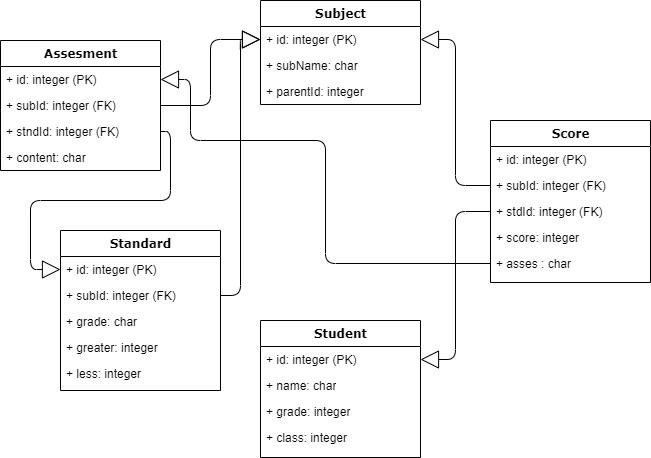

The diagram above was exported from draw.io. Its source (the exported page's mxGraphModel, read from the mxfile embedded in the PNG):
<mxGraphModel dx="1422" dy="832" grid="1" gridSize="10" guides="1" tooltips="1" connect="1" arrows="1" fold="1" page="1" pageScale="1" pageWidth="1100" pageHeight="850" background="#ffffff" math="0" shadow="0">
  <root>
    <mxCell id="0" />
    <mxCell id="1" parent="0" />
    <mxCell id="gmG5GOeVoo1I7mQmjuV--61" style="edgeStyle=orthogonalEdgeStyle;html=1;labelBackgroundColor=none;startFill=0;startSize=8;endArrow=block;endFill=0;endSize=16;fontFamily=Verdana;fontSize=12;" parent="1" source="gmG5GOeVoo1I7mQmjuV--88" target="gmG5GOeVoo1I7mQmjuV--72" edge="1">
      <mxGeometry relative="1" as="geometry">
        <mxPoint x="750" y="640" as="sourcePoint" />
      </mxGeometry>
    </mxCell>
    <mxCell id="gmG5GOeVoo1I7mQmjuV--62" style="edgeStyle=orthogonalEdgeStyle;html=1;labelBackgroundColor=none;startFill=0;startSize=8;endArrow=block;endFill=0;endSize=16;fontFamily=Verdana;fontSize=12;" parent="1" source="gmG5GOeVoo1I7mQmjuV--68" target="gmG5GOeVoo1I7mQmjuV--76" edge="1">
      <mxGeometry relative="1" as="geometry">
        <mxPoint x="580" y="990" as="sourcePoint" />
        <mxPoint x="790" y="680" as="targetPoint" />
      </mxGeometry>
    </mxCell>
    <mxCell id="gmG5GOeVoo1I7mQmjuV--63" style="edgeStyle=orthogonalEdgeStyle;html=1;labelBackgroundColor=none;startFill=0;startSize=8;endArrow=block;endFill=0;endSize=16;fontFamily=Verdana;fontSize=12;" parent="1" source="gmG5GOeVoo1I7mQmjuV--67" target="gmG5GOeVoo1I7mQmjuV--72" edge="1">
      <mxGeometry relative="1" as="geometry">
        <mxPoint x="450" y="670" as="sourcePoint" />
        <mxPoint x="660" y="360" as="targetPoint" />
      </mxGeometry>
    </mxCell>
    <mxCell id="gmG5GOeVoo1I7mQmjuV--64" style="edgeStyle=orthogonalEdgeStyle;html=1;labelBackgroundColor=none;startFill=0;startSize=8;endArrow=block;endFill=0;endSize=16;fontFamily=Verdana;fontSize=12;entryX=0;entryY=0.5;entryDx=0;entryDy=0;" parent="1" source="gmG5GOeVoo1I7mQmjuV--82" target="gmG5GOeVoo1I7mQmjuV--72" edge="1">
      <mxGeometry relative="1" as="geometry">
        <mxPoint x="310" y="401" as="sourcePoint" />
        <mxPoint x="490" y="279" as="targetPoint" />
      </mxGeometry>
    </mxCell>
    <mxCell id="gmG5GOeVoo1I7mQmjuV--65" value="Score" style="swimlane;html=1;fontStyle=1;align=center;verticalAlign=top;childLayout=stackLayout;horizontal=1;startSize=26;horizontalStack=0;resizeParent=1;resizeLast=0;collapsible=1;marginBottom=0;swimlaneFillColor=#ffffff;rounded=0;shadow=0;comic=0;labelBackgroundColor=none;strokeWidth=1;fillColor=none;fontFamily=Verdana;fontSize=12" parent="1" vertex="1">
      <mxGeometry x="710" y="470" width="160" height="162" as="geometry" />
    </mxCell>
    <mxCell id="gmG5GOeVoo1I7mQmjuV--66" value="+ id: integer (PK)" style="text;html=1;strokeColor=none;fillColor=none;align=left;verticalAlign=top;spacingLeft=4;spacingRight=4;whiteSpace=wrap;overflow=hidden;rotatable=0;points=[[0,0.5],[1,0.5]];portConstraint=eastwest;" parent="gmG5GOeVoo1I7mQmjuV--65" vertex="1">
      <mxGeometry y="26" width="160" height="26" as="geometry" />
    </mxCell>
    <mxCell id="gmG5GOeVoo1I7mQmjuV--67" value="+ subId: integer (FK)" style="text;html=1;strokeColor=none;fillColor=none;align=left;verticalAlign=top;spacingLeft=4;spacingRight=4;whiteSpace=wrap;overflow=hidden;rotatable=0;points=[[0,0.5],[1,0.5]];portConstraint=eastwest;" parent="gmG5GOeVoo1I7mQmjuV--65" vertex="1">
      <mxGeometry y="52" width="160" height="26" as="geometry" />
    </mxCell>
    <mxCell id="gmG5GOeVoo1I7mQmjuV--68" value="+ stdId: integer (FK)" style="text;html=1;strokeColor=none;fillColor=none;align=left;verticalAlign=top;spacingLeft=4;spacingRight=4;whiteSpace=wrap;overflow=hidden;rotatable=0;points=[[0,0.5],[1,0.5]];portConstraint=eastwest;" parent="gmG5GOeVoo1I7mQmjuV--65" vertex="1">
      <mxGeometry y="78" width="160" height="26" as="geometry" />
    </mxCell>
    <mxCell id="gmG5GOeVoo1I7mQmjuV--69" value="+ score: integer" style="text;html=1;strokeColor=none;fillColor=none;align=left;verticalAlign=top;spacingLeft=4;spacingRight=4;whiteSpace=wrap;overflow=hidden;rotatable=0;points=[[0,0.5],[1,0.5]];portConstraint=eastwest;" parent="gmG5GOeVoo1I7mQmjuV--65" vertex="1">
      <mxGeometry y="104" width="160" height="26" as="geometry" />
    </mxCell>
    <mxCell id="gmG5GOeVoo1I7mQmjuV--70" value="+ asses : char" style="text;html=1;strokeColor=none;fillColor=none;align=left;verticalAlign=top;spacingLeft=4;spacingRight=4;whiteSpace=wrap;overflow=hidden;rotatable=0;points=[[0,0.5],[1,0.5]];portConstraint=eastwest;" parent="gmG5GOeVoo1I7mQmjuV--65" vertex="1">
      <mxGeometry y="130" width="160" height="26" as="geometry" />
    </mxCell>
    <mxCell id="gmG5GOeVoo1I7mQmjuV--71" value="Subject" style="swimlane;html=1;fontStyle=1;align=center;verticalAlign=top;childLayout=stackLayout;horizontal=1;startSize=26;horizontalStack=0;resizeParent=1;resizeLast=0;collapsible=1;marginBottom=0;swimlaneFillColor=#ffffff;rounded=0;shadow=0;comic=0;labelBackgroundColor=none;strokeWidth=1;fillColor=none;fontFamily=Verdana;fontSize=12" parent="1" vertex="1">
      <mxGeometry x="480" y="350" width="160" height="104" as="geometry" />
    </mxCell>
    <mxCell id="gmG5GOeVoo1I7mQmjuV--72" value="+ id: integer (PK)" style="text;html=1;strokeColor=none;fillColor=none;align=left;verticalAlign=top;spacingLeft=4;spacingRight=4;whiteSpace=wrap;overflow=hidden;rotatable=0;points=[[0,0.5],[1,0.5]];portConstraint=eastwest;" parent="gmG5GOeVoo1I7mQmjuV--71" vertex="1">
      <mxGeometry y="26" width="160" height="26" as="geometry" />
    </mxCell>
    <mxCell id="gmG5GOeVoo1I7mQmjuV--73" value="+ subName: char" style="text;html=1;strokeColor=none;fillColor=none;align=left;verticalAlign=top;spacingLeft=4;spacingRight=4;whiteSpace=wrap;overflow=hidden;rotatable=0;points=[[0,0.5],[1,0.5]];portConstraint=eastwest;" parent="gmG5GOeVoo1I7mQmjuV--71" vertex="1">
      <mxGeometry y="52" width="160" height="26" as="geometry" />
    </mxCell>
    <mxCell id="gmG5GOeVoo1I7mQmjuV--74" value="+ parentId: integer" style="text;html=1;strokeColor=none;fillColor=none;align=left;verticalAlign=top;spacingLeft=4;spacingRight=4;whiteSpace=wrap;overflow=hidden;rotatable=0;points=[[0,0.5],[1,0.5]];portConstraint=eastwest;" parent="gmG5GOeVoo1I7mQmjuV--71" vertex="1">
      <mxGeometry y="78" width="160" height="26" as="geometry" />
    </mxCell>
    <mxCell id="gmG5GOeVoo1I7mQmjuV--75" value="Student" style="swimlane;html=1;fontStyle=1;align=center;verticalAlign=top;childLayout=stackLayout;horizontal=1;startSize=26;horizontalStack=0;resizeParent=1;resizeLast=0;collapsible=1;marginBottom=0;swimlaneFillColor=#ffffff;rounded=0;shadow=0;comic=0;labelBackgroundColor=none;strokeWidth=1;fillColor=none;fontFamily=Verdana;fontSize=12" parent="1" vertex="1">
      <mxGeometry x="480" y="670" width="160" height="137" as="geometry">
        <mxRectangle x="490" y="500" width="90" height="26" as="alternateBounds" />
      </mxGeometry>
    </mxCell>
    <mxCell id="gmG5GOeVoo1I7mQmjuV--76" value="+ id: integer (PK)" style="text;html=1;strokeColor=none;fillColor=none;align=left;verticalAlign=top;spacingLeft=4;spacingRight=4;whiteSpace=wrap;overflow=hidden;rotatable=0;points=[[0,0.5],[1,0.5]];portConstraint=eastwest;" parent="gmG5GOeVoo1I7mQmjuV--75" vertex="1">
      <mxGeometry y="26" width="160" height="26" as="geometry" />
    </mxCell>
    <mxCell id="gmG5GOeVoo1I7mQmjuV--77" value="+ name: char" style="text;html=1;strokeColor=none;fillColor=none;align=left;verticalAlign=top;spacingLeft=4;spacingRight=4;whiteSpace=wrap;overflow=hidden;rotatable=0;points=[[0,0.5],[1,0.5]];portConstraint=eastwest;" parent="gmG5GOeVoo1I7mQmjuV--75" vertex="1">
      <mxGeometry y="52" width="160" height="26" as="geometry" />
    </mxCell>
    <mxCell id="gmG5GOeVoo1I7mQmjuV--78" value="+ grade: integer" style="text;html=1;strokeColor=none;fillColor=none;align=left;verticalAlign=top;spacingLeft=4;spacingRight=4;whiteSpace=wrap;overflow=hidden;rotatable=0;points=[[0,0.5],[1,0.5]];portConstraint=eastwest;" parent="gmG5GOeVoo1I7mQmjuV--75" vertex="1">
      <mxGeometry y="78" width="160" height="26" as="geometry" />
    </mxCell>
    <mxCell id="gmG5GOeVoo1I7mQmjuV--79" value="+ class: integer" style="text;html=1;strokeColor=none;fillColor=none;align=left;verticalAlign=top;spacingLeft=4;spacingRight=4;whiteSpace=wrap;overflow=hidden;rotatable=0;points=[[0,0.5],[1,0.5]];portConstraint=eastwest;" parent="gmG5GOeVoo1I7mQmjuV--75" vertex="1">
      <mxGeometry y="104" width="160" height="26" as="geometry" />
    </mxCell>
    <mxCell id="gmG5GOeVoo1I7mQmjuV--93" style="edgeStyle=orthogonalEdgeStyle;html=1;labelBackgroundColor=none;startFill=0;startSize=8;endArrow=block;endFill=0;endSize=16;fontFamily=Verdana;fontSize=12;exitX=0;exitY=0.5;exitDx=0;exitDy=0;entryX=1;entryY=0.5;entryDx=0;entryDy=0;" parent="1" source="gmG5GOeVoo1I7mQmjuV--70" target="gmG5GOeVoo1I7mQmjuV--87" edge="1">
      <mxGeometry relative="1" as="geometry">
        <mxPoint x="720" y="571" as="sourcePoint" />
        <mxPoint x="650" y="719" as="targetPoint" />
        <Array as="points">
          <mxPoint x="545" y="613" />
          <mxPoint x="545" y="490" />
          <mxPoint x="410" y="490" />
          <mxPoint x="410" y="429" />
        </Array>
      </mxGeometry>
    </mxCell>
    <mxCell id="OsYFjwD0XDuocnrUyN0i-2" style="edgeStyle=orthogonalEdgeStyle;html=1;labelBackgroundColor=none;startFill=0;startSize=8;endArrow=block;endFill=0;endSize=16;fontFamily=Verdana;fontSize=12;exitX=1;exitY=0.5;exitDx=0;exitDy=0;" edge="1" parent="1" source="OsYFjwD0XDuocnrUyN0i-1" target="gmG5GOeVoo1I7mQmjuV--81">
      <mxGeometry relative="1" as="geometry">
        <mxPoint x="410" y="722" as="sourcePoint" />
        <mxPoint x="490" y="399" as="targetPoint" />
        <Array as="points">
          <mxPoint x="390" y="481" />
          <mxPoint x="390" y="550" />
          <mxPoint x="250" y="550" />
          <mxPoint x="250" y="619" />
        </Array>
      </mxGeometry>
    </mxCell>
    <mxCell id="gmG5GOeVoo1I7mQmjuV--86" value="Assesment" style="swimlane;html=1;fontStyle=1;align=center;verticalAlign=top;childLayout=stackLayout;horizontal=1;startSize=26;horizontalStack=0;resizeParent=1;resizeLast=0;collapsible=1;marginBottom=0;swimlaneFillColor=#ffffff;rounded=0;shadow=0;comic=0;labelBackgroundColor=none;strokeWidth=1;fillColor=none;fontFamily=Verdana;fontSize=12" parent="1" vertex="1">
      <mxGeometry x="220" y="390" width="160" height="130" as="geometry" />
    </mxCell>
    <mxCell id="gmG5GOeVoo1I7mQmjuV--87" value="+ id: integer (PK)" style="text;html=1;strokeColor=none;fillColor=none;align=left;verticalAlign=top;spacingLeft=4;spacingRight=4;whiteSpace=wrap;overflow=hidden;rotatable=0;points=[[0,0.5],[1,0.5]];portConstraint=eastwest;" parent="gmG5GOeVoo1I7mQmjuV--86" vertex="1">
      <mxGeometry y="26" width="160" height="26" as="geometry" />
    </mxCell>
    <mxCell id="gmG5GOeVoo1I7mQmjuV--88" value="+ subId: integer (FK)" style="text;html=1;strokeColor=none;fillColor=none;align=left;verticalAlign=top;spacingLeft=4;spacingRight=4;whiteSpace=wrap;overflow=hidden;rotatable=0;points=[[0,0.5],[1,0.5]];portConstraint=eastwest;" parent="gmG5GOeVoo1I7mQmjuV--86" vertex="1">
      <mxGeometry y="52" width="160" height="26" as="geometry" />
    </mxCell>
    <mxCell id="OsYFjwD0XDuocnrUyN0i-1" value="+ stndId: integer (FK)" style="text;html=1;strokeColor=none;fillColor=none;align=left;verticalAlign=top;spacingLeft=4;spacingRight=4;whiteSpace=wrap;overflow=hidden;rotatable=0;points=[[0,0.5],[1,0.5]];portConstraint=eastwest;" vertex="1" parent="gmG5GOeVoo1I7mQmjuV--86">
      <mxGeometry y="78" width="160" height="26" as="geometry" />
    </mxCell>
    <mxCell id="gmG5GOeVoo1I7mQmjuV--90" value="+ content: char" style="text;html=1;strokeColor=none;fillColor=none;align=left;verticalAlign=top;spacingLeft=4;spacingRight=4;whiteSpace=wrap;overflow=hidden;rotatable=0;points=[[0,0.5],[1,0.5]];portConstraint=eastwest;" parent="gmG5GOeVoo1I7mQmjuV--86" vertex="1">
      <mxGeometry y="104" width="160" height="26" as="geometry" />
    </mxCell>
    <mxCell id="gmG5GOeVoo1I7mQmjuV--80" value="Standard" style="swimlane;html=1;fontStyle=1;align=center;verticalAlign=top;childLayout=stackLayout;horizontal=1;startSize=26;horizontalStack=0;resizeParent=1;resizeLast=0;collapsible=1;marginBottom=0;swimlaneFillColor=#ffffff;rounded=0;shadow=0;comic=0;labelBackgroundColor=none;strokeWidth=1;fillColor=none;fontFamily=Verdana;fontSize=12" parent="1" vertex="1">
      <mxGeometry x="280" y="580" width="160" height="160" as="geometry" />
    </mxCell>
    <mxCell id="gmG5GOeVoo1I7mQmjuV--81" value="+ id: integer (PK)" style="text;html=1;strokeColor=none;fillColor=none;align=left;verticalAlign=top;spacingLeft=4;spacingRight=4;whiteSpace=wrap;overflow=hidden;rotatable=0;points=[[0,0.5],[1,0.5]];portConstraint=eastwest;" parent="gmG5GOeVoo1I7mQmjuV--80" vertex="1">
      <mxGeometry y="26" width="160" height="26" as="geometry" />
    </mxCell>
    <mxCell id="gmG5GOeVoo1I7mQmjuV--82" value="+ subId: integer (FK)" style="text;html=1;strokeColor=none;fillColor=none;align=left;verticalAlign=top;spacingLeft=4;spacingRight=4;whiteSpace=wrap;overflow=hidden;rotatable=0;points=[[0,0.5],[1,0.5]];portConstraint=eastwest;" parent="gmG5GOeVoo1I7mQmjuV--80" vertex="1">
      <mxGeometry y="52" width="160" height="26" as="geometry" />
    </mxCell>
    <mxCell id="gmG5GOeVoo1I7mQmjuV--83" value="+ grade: char" style="text;html=1;strokeColor=none;fillColor=none;align=left;verticalAlign=top;spacingLeft=4;spacingRight=4;whiteSpace=wrap;overflow=hidden;rotatable=0;points=[[0,0.5],[1,0.5]];portConstraint=eastwest;" parent="gmG5GOeVoo1I7mQmjuV--80" vertex="1">
      <mxGeometry y="78" width="160" height="26" as="geometry" />
    </mxCell>
    <mxCell id="gmG5GOeVoo1I7mQmjuV--84" value="+ greater: integer" style="text;html=1;strokeColor=none;fillColor=none;align=left;verticalAlign=top;spacingLeft=4;spacingRight=4;whiteSpace=wrap;overflow=hidden;rotatable=0;points=[[0,0.5],[1,0.5]];portConstraint=eastwest;" parent="gmG5GOeVoo1I7mQmjuV--80" vertex="1">
      <mxGeometry y="104" width="160" height="26" as="geometry" />
    </mxCell>
    <mxCell id="gmG5GOeVoo1I7mQmjuV--85" value="+ less: integer" style="text;html=1;strokeColor=none;fillColor=none;align=left;verticalAlign=top;spacingLeft=4;spacingRight=4;whiteSpace=wrap;overflow=hidden;rotatable=0;points=[[0,0.5],[1,0.5]];portConstraint=eastwest;" parent="gmG5GOeVoo1I7mQmjuV--80" vertex="1">
      <mxGeometry y="130" width="160" height="26" as="geometry" />
    </mxCell>
  </root>
</mxGraphModel>